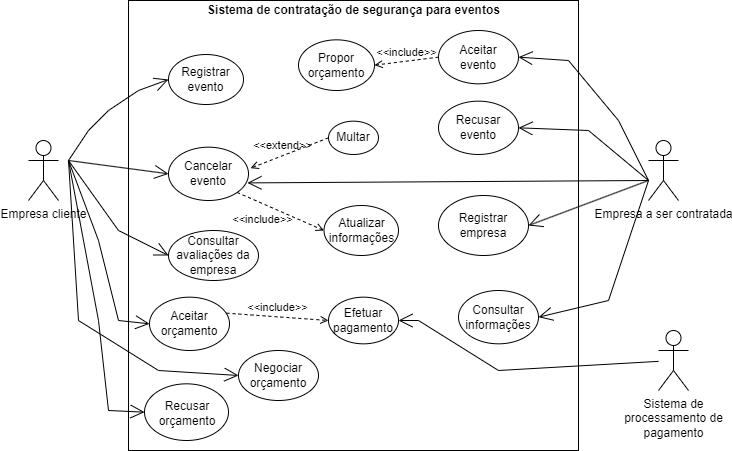

The diagram above was exported from draw.io. Its source (the exported page's mxGraphModel, read from the mxfile embedded in the PNG):
<mxGraphModel dx="931" dy="480" grid="1" gridSize="10" guides="1" tooltips="1" connect="1" arrows="1" fold="1" page="1" pageScale="1" pageWidth="827" pageHeight="1169" math="0" shadow="0">
  <root>
    <mxCell id="0" />
    <mxCell id="1" parent="0" />
    <mxCell id="e7QapIPiBMJcK6IN4NI3-1" value="&lt;p&gt;&lt;br&gt;&lt;/p&gt;" style="whiteSpace=wrap;html=1;aspect=fixed;align=left;" parent="1" vertex="1">
      <mxGeometry x="360" y="20" width="450" height="450" as="geometry" />
    </mxCell>
    <mxCell id="zNJHFB8sU23xh66dHkF_-2" value="Empresa cliente" style="shape=umlActor;verticalLabelPosition=bottom;verticalAlign=top;html=1;outlineConnect=0;" parent="1" vertex="1">
      <mxGeometry x="260" y="160" width="30" height="60" as="geometry" />
    </mxCell>
    <mxCell id="zNJHFB8sU23xh66dHkF_-6" value="Registrar evento" style="ellipse;whiteSpace=wrap;html=1;" parent="1" vertex="1">
      <mxGeometry x="400" y="74.01" width="75" height="50" as="geometry" />
    </mxCell>
    <mxCell id="zNJHFB8sU23xh66dHkF_-8" value="Cancelar evento" style="ellipse;whiteSpace=wrap;html=1;" parent="1" vertex="1">
      <mxGeometry x="400" y="166.66" width="80" height="53.34" as="geometry" />
    </mxCell>
    <mxCell id="zNJHFB8sU23xh66dHkF_-10" value="Aceitar orçamento" style="ellipse;whiteSpace=wrap;html=1;" parent="1" vertex="1">
      <mxGeometry x="381" y="316.66" width="80" height="53.33" as="geometry" />
    </mxCell>
    <mxCell id="zNJHFB8sU23xh66dHkF_-14" value="Multar" style="ellipse;whiteSpace=wrap;html=1;" parent="1" vertex="1">
      <mxGeometry x="560" y="140.66" width="50" height="33.33" as="geometry" />
    </mxCell>
    <mxCell id="zNJHFB8sU23xh66dHkF_-25" value="&amp;lt;&amp;lt;extend&amp;gt;&amp;gt;" style="html=1;verticalAlign=bottom;labelBackgroundColor=none;endArrow=open;endFill=0;dashed=1;rounded=0;exitX=0;exitY=0.5;exitDx=0;exitDy=0;entryX=1.025;entryY=0.394;entryDx=0;entryDy=0;entryPerimeter=0;" parent="1" source="zNJHFB8sU23xh66dHkF_-14" target="zNJHFB8sU23xh66dHkF_-8" edge="1">
      <mxGeometry x="0.1668" y="-1" width="160" relative="1" as="geometry">
        <mxPoint x="590" y="250" as="sourcePoint" />
        <mxPoint x="750" y="250" as="targetPoint" />
        <mxPoint as="offset" />
      </mxGeometry>
    </mxCell>
    <mxCell id="zNJHFB8sU23xh66dHkF_-26" value="Atualizar informações" style="ellipse;whiteSpace=wrap;html=1;" parent="1" vertex="1">
      <mxGeometry x="555.5" y="225" width="74.5" height="50" as="geometry" />
    </mxCell>
    <mxCell id="zNJHFB8sU23xh66dHkF_-27" value="&amp;lt;&amp;lt;include&amp;gt;&amp;gt;" style="html=1;verticalAlign=bottom;labelBackgroundColor=none;endArrow=open;endFill=0;dashed=1;rounded=0;exitX=1;exitY=1;exitDx=0;exitDy=0;entryX=0;entryY=0.5;entryDx=0;entryDy=0;" parent="1" source="zNJHFB8sU23xh66dHkF_-8" target="zNJHFB8sU23xh66dHkF_-26" edge="1">
      <mxGeometry x="-0.199" y="-23" width="160" relative="1" as="geometry">
        <mxPoint x="590" y="250" as="sourcePoint" />
        <mxPoint x="750" y="250" as="targetPoint" />
        <mxPoint as="offset" />
      </mxGeometry>
    </mxCell>
    <mxCell id="zNJHFB8sU23xh66dHkF_-28" value="Aceitar &lt;br&gt;evento" style="ellipse;whiteSpace=wrap;html=1;" parent="1" vertex="1">
      <mxGeometry x="670" y="50" width="80" height="53.33" as="geometry" />
    </mxCell>
    <mxCell id="zNJHFB8sU23xh66dHkF_-29" value="Recusar evento" style="ellipse;whiteSpace=wrap;html=1;" parent="1" vertex="1">
      <mxGeometry x="670" y="120.66" width="80" height="53.33" as="geometry" />
    </mxCell>
    <mxCell id="zNJHFB8sU23xh66dHkF_-33" value="Propor orçamento" style="ellipse;whiteSpace=wrap;html=1;" parent="1" vertex="1">
      <mxGeometry x="530" y="59.33" width="76" height="50.67" as="geometry" />
    </mxCell>
    <mxCell id="zNJHFB8sU23xh66dHkF_-35" value="&amp;lt;&amp;lt;include&amp;gt;&amp;gt;" style="html=1;verticalAlign=bottom;labelBackgroundColor=none;endArrow=open;endFill=0;dashed=1;rounded=0;exitX=0;exitY=0.5;exitDx=0;exitDy=0;entryX=1;entryY=0.5;entryDx=0;entryDy=0;" parent="1" source="zNJHFB8sU23xh66dHkF_-28" target="zNJHFB8sU23xh66dHkF_-33" edge="1">
      <mxGeometry width="160" relative="1" as="geometry">
        <mxPoint x="590" y="250" as="sourcePoint" />
        <mxPoint x="750" y="250" as="targetPoint" />
        <Array as="points" />
      </mxGeometry>
    </mxCell>
    <mxCell id="zNJHFB8sU23xh66dHkF_-37" value="Consultar informações" style="ellipse;whiteSpace=wrap;html=1;" parent="1" vertex="1">
      <mxGeometry x="690" y="310" width="80" height="53.33" as="geometry" />
    </mxCell>
    <mxCell id="zNJHFB8sU23xh66dHkF_-38" value="Empresa a ser contratada" style="shape=umlActor;verticalLabelPosition=bottom;verticalAlign=top;html=1;outlineConnect=0;" parent="1" vertex="1">
      <mxGeometry x="880" y="160" width="30" height="60" as="geometry" />
    </mxCell>
    <mxCell id="zNJHFB8sU23xh66dHkF_-48" value="Sistema de&lt;br&gt;processamento de&lt;br&gt;pagamento" style="shape=umlActor;verticalLabelPosition=bottom;verticalAlign=top;html=1;" parent="1" vertex="1">
      <mxGeometry x="890" y="350" width="30" height="60" as="geometry" />
    </mxCell>
    <mxCell id="zNJHFB8sU23xh66dHkF_-50" value="Efetuar pagamento" style="ellipse;whiteSpace=wrap;html=1;" parent="1" vertex="1">
      <mxGeometry x="560" y="316.66" width="70" height="46.67" as="geometry" />
    </mxCell>
    <mxCell id="zNJHFB8sU23xh66dHkF_-56" value="&lt;b&gt;Sistema de contratação de segurança para eventos&lt;/b&gt;" style="text;html=1;strokeColor=none;fillColor=none;align=center;verticalAlign=middle;whiteSpace=wrap;rounded=0;" parent="1" vertex="1">
      <mxGeometry x="432.75" y="20" width="304.5" height="20" as="geometry" />
    </mxCell>
    <mxCell id="qJvEpZ9WkxXCMyouZojk-2" value="" style="endArrow=open;endFill=1;endSize=12;html=1;rounded=0;entryX=0;entryY=0.5;entryDx=0;entryDy=0;" parent="1" target="zNJHFB8sU23xh66dHkF_-6" edge="1">
      <mxGeometry width="160" relative="1" as="geometry">
        <mxPoint x="300" y="180" as="sourcePoint" />
        <mxPoint x="260" y="293.33" as="targetPoint" />
        <Array as="points">
          <mxPoint x="320" y="150" />
          <mxPoint x="340" y="130" />
          <mxPoint x="370" y="110" />
        </Array>
      </mxGeometry>
    </mxCell>
    <mxCell id="qJvEpZ9WkxXCMyouZojk-3" value="" style="endArrow=open;endFill=1;endSize=12;html=1;rounded=0;entryX=0;entryY=0.5;entryDx=0;entryDy=0;" parent="1" target="zNJHFB8sU23xh66dHkF_-8" edge="1">
      <mxGeometry width="160" relative="1" as="geometry">
        <mxPoint x="300" y="180" as="sourcePoint" />
        <mxPoint x="240" y="316.66999999999996" as="targetPoint" />
        <Array as="points" />
      </mxGeometry>
    </mxCell>
    <mxCell id="qJvEpZ9WkxXCMyouZojk-4" value="" style="endArrow=open;endFill=1;endSize=12;html=1;rounded=0;entryX=0;entryY=0.5;entryDx=0;entryDy=0;" parent="1" target="zNJHFB8sU23xh66dHkF_-10" edge="1">
      <mxGeometry width="160" relative="1" as="geometry">
        <mxPoint x="300" y="180" as="sourcePoint" />
        <mxPoint x="410" y="105" as="targetPoint" />
        <Array as="points">
          <mxPoint x="330" y="260" />
          <mxPoint x="350" y="340" />
        </Array>
      </mxGeometry>
    </mxCell>
    <mxCell id="qJvEpZ9WkxXCMyouZojk-7" value="" style="endArrow=open;endFill=1;endSize=12;html=1;rounded=0;entryX=1;entryY=0.5;entryDx=0;entryDy=0;" parent="1" source="zNJHFB8sU23xh66dHkF_-48" target="zNJHFB8sU23xh66dHkF_-50" edge="1">
      <mxGeometry width="160" relative="1" as="geometry">
        <mxPoint x="340" y="230" as="sourcePoint" />
        <mxPoint x="440" y="135" as="targetPoint" />
        <Array as="points">
          <mxPoint x="730" y="390" />
          <mxPoint x="650" y="340" />
        </Array>
      </mxGeometry>
    </mxCell>
    <mxCell id="qJvEpZ9WkxXCMyouZojk-12" value="" style="endArrow=open;endFill=1;endSize=12;html=1;rounded=0;entryX=1;entryY=0.5;entryDx=0;entryDy=0;" parent="1" target="zNJHFB8sU23xh66dHkF_-37" edge="1">
      <mxGeometry width="160" relative="1" as="geometry">
        <mxPoint x="880" y="200" as="sourcePoint" />
        <mxPoint x="1140" y="30" as="targetPoint" />
        <Array as="points">
          <mxPoint x="840" y="320" />
        </Array>
      </mxGeometry>
    </mxCell>
    <mxCell id="qJvEpZ9WkxXCMyouZojk-13" value="" style="endArrow=open;endFill=1;endSize=12;html=1;rounded=0;entryX=0.987;entryY=0.67;entryDx=0;entryDy=0;entryPerimeter=0;" parent="1" target="zNJHFB8sU23xh66dHkF_-8" edge="1">
      <mxGeometry width="160" relative="1" as="geometry">
        <mxPoint x="880" y="200" as="sourcePoint" />
        <mxPoint x="1150" y="40" as="targetPoint" />
      </mxGeometry>
    </mxCell>
    <mxCell id="qJvEpZ9WkxXCMyouZojk-14" value="" style="endArrow=open;endFill=1;endSize=12;html=1;rounded=0;entryX=1;entryY=0.5;entryDx=0;entryDy=0;" parent="1" target="zNJHFB8sU23xh66dHkF_-29" edge="1">
      <mxGeometry width="160" relative="1" as="geometry">
        <mxPoint x="880" y="200" as="sourcePoint" />
        <mxPoint x="1160" y="50" as="targetPoint" />
        <Array as="points">
          <mxPoint x="820" y="150" />
        </Array>
      </mxGeometry>
    </mxCell>
    <mxCell id="qJvEpZ9WkxXCMyouZojk-15" value="" style="endArrow=open;endFill=1;endSize=12;html=1;rounded=0;entryX=1;entryY=0.5;entryDx=0;entryDy=0;" parent="1" target="zNJHFB8sU23xh66dHkF_-28" edge="1">
      <mxGeometry width="160" relative="1" as="geometry">
        <mxPoint x="880" y="200" as="sourcePoint" />
        <mxPoint x="1170" y="60" as="targetPoint" />
        <Array as="points">
          <mxPoint x="850" y="140" />
          <mxPoint x="800" y="80" />
        </Array>
      </mxGeometry>
    </mxCell>
    <mxCell id="qJvEpZ9WkxXCMyouZojk-39" value="" style="ellipse;whiteSpace=wrap;html=1;" parent="1" vertex="1">
      <mxGeometry x="376" y="403.33" width="84" height="56.67" as="geometry" />
    </mxCell>
    <mxCell id="qJvEpZ9WkxXCMyouZojk-40" value="Recusar orçamento" style="text;html=1;strokeColor=none;fillColor=none;align=center;verticalAlign=middle;whiteSpace=wrap;rounded=0;" parent="1" vertex="1">
      <mxGeometry x="381" y="416.67" width="76" height="33.33" as="geometry" />
    </mxCell>
    <mxCell id="qJvEpZ9WkxXCMyouZojk-42" value="" style="endArrow=open;endFill=1;endSize=12;html=1;rounded=0;entryX=0;entryY=0.5;entryDx=0;entryDy=0;" parent="1" target="qJvEpZ9WkxXCMyouZojk-39" edge="1">
      <mxGeometry width="160" relative="1" as="geometry">
        <mxPoint x="300" y="180" as="sourcePoint" />
        <mxPoint x="280" y="490" as="targetPoint" />
        <Array as="points">
          <mxPoint x="330" y="340" />
          <mxPoint x="340" y="430" />
        </Array>
      </mxGeometry>
    </mxCell>
    <mxCell id="qJvEpZ9WkxXCMyouZojk-46" value="Consultar avaliações da empresa" style="ellipse;whiteSpace=wrap;html=1;" parent="1" vertex="1">
      <mxGeometry x="400" y="250" width="90" height="50" as="geometry" />
    </mxCell>
    <mxCell id="qJvEpZ9WkxXCMyouZojk-47" value="" style="endArrow=open;endFill=1;endSize=12;html=1;rounded=0;entryX=0;entryY=0.5;entryDx=0;entryDy=0;" parent="1" target="qJvEpZ9WkxXCMyouZojk-46" edge="1">
      <mxGeometry width="160" relative="1" as="geometry">
        <mxPoint x="300" y="180" as="sourcePoint" />
        <mxPoint x="600" y="250" as="targetPoint" />
        <Array as="points">
          <mxPoint x="350" y="250" />
        </Array>
      </mxGeometry>
    </mxCell>
    <mxCell id="qJvEpZ9WkxXCMyouZojk-48" value="Registrar empresa" style="ellipse;whiteSpace=wrap;html=1;" parent="1" vertex="1">
      <mxGeometry x="670" y="215" width="90" height="60" as="geometry" />
    </mxCell>
    <mxCell id="qJvEpZ9WkxXCMyouZojk-49" value="" style="endArrow=open;endFill=1;endSize=12;html=1;rounded=0;entryX=1;entryY=0.5;entryDx=0;entryDy=0;" parent="1" target="qJvEpZ9WkxXCMyouZojk-48" edge="1">
      <mxGeometry width="160" relative="1" as="geometry">
        <mxPoint x="880" y="200" as="sourcePoint" />
        <mxPoint x="600" y="250" as="targetPoint" />
      </mxGeometry>
    </mxCell>
    <mxCell id="t8zGUc8LBHIXFRwurZ_J-1" value="&amp;lt;&amp;lt;include&amp;gt;&amp;gt;" style="html=1;verticalAlign=bottom;labelBackgroundColor=none;endArrow=open;endFill=0;dashed=1;rounded=0;exitX=0.963;exitY=0.3;exitDx=0;exitDy=0;exitPerimeter=0;entryX=0;entryY=0.5;entryDx=0;entryDy=0;" edge="1" parent="1" source="zNJHFB8sU23xh66dHkF_-10" target="zNJHFB8sU23xh66dHkF_-50">
      <mxGeometry width="160" relative="1" as="geometry">
        <mxPoint x="580" y="280" as="sourcePoint" />
        <mxPoint x="740" y="280" as="targetPoint" />
      </mxGeometry>
    </mxCell>
    <mxCell id="t8zGUc8LBHIXFRwurZ_J-2" value="Negociar orçamento" style="ellipse;whiteSpace=wrap;html=1;" vertex="1" parent="1">
      <mxGeometry x="470" y="369.99" width="80" height="50.01" as="geometry" />
    </mxCell>
    <mxCell id="t8zGUc8LBHIXFRwurZ_J-3" value="" style="endArrow=open;endFill=1;endSize=12;html=1;rounded=0;entryX=0;entryY=0.5;entryDx=0;entryDy=0;" edge="1" parent="1" target="t8zGUc8LBHIXFRwurZ_J-2">
      <mxGeometry width="160" relative="1" as="geometry">
        <mxPoint x="300" y="180" as="sourcePoint" />
        <mxPoint x="286" y="446" as="targetPoint" />
        <Array as="points">
          <mxPoint x="310" y="340" />
          <mxPoint x="390" y="390" />
        </Array>
      </mxGeometry>
    </mxCell>
  </root>
</mxGraphModel>